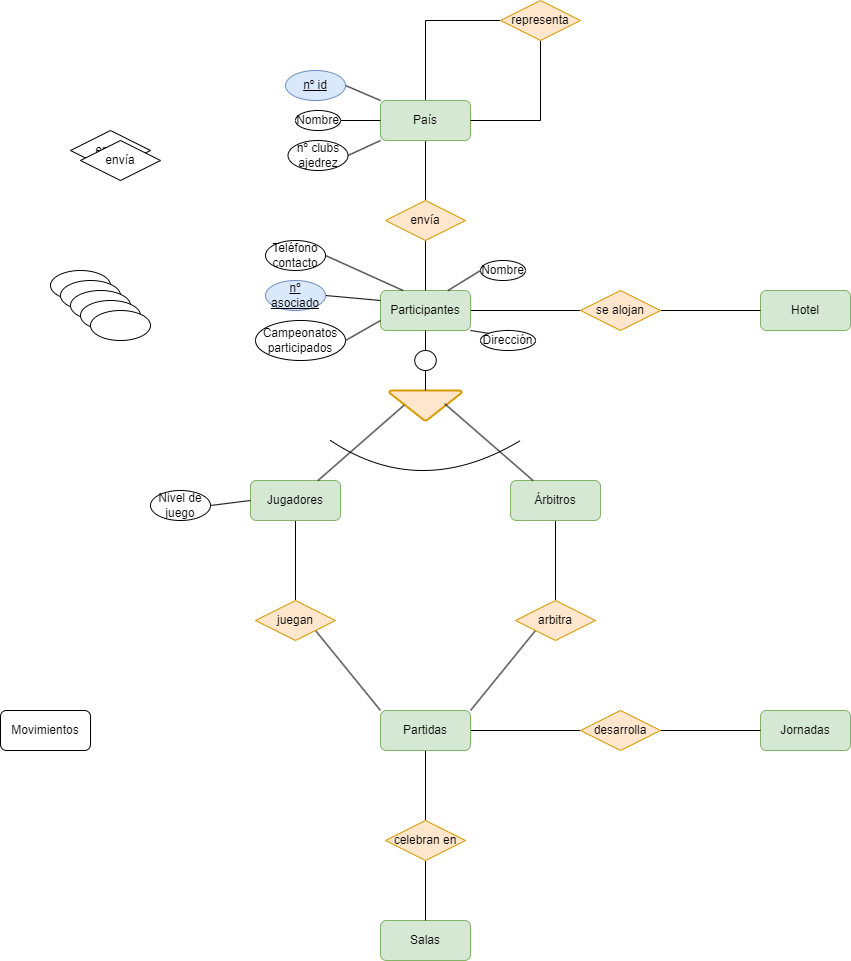

The diagram above was exported from draw.io. Its source (the exported page's mxGraphModel, read from the mxfile embedded in the PNG):
<mxGraphModel dx="1343" dy="773" grid="1" gridSize="10" guides="1" tooltips="1" connect="1" arrows="1" fold="1" page="1" pageScale="1" pageWidth="827" pageHeight="1169" math="0" shadow="0">
  <root>
    <mxCell id="0" />
    <mxCell id="1" parent="0" />
    <mxCell id="jAcXom-fbTjw-MP7Vk0j-26" style="edgeStyle=orthogonalEdgeStyle;rounded=0;orthogonalLoop=1;jettySize=auto;html=1;exitX=0.5;exitY=1;exitDx=0;exitDy=0;entryX=0.5;entryY=0;entryDx=0;entryDy=0;endArrow=none;endFill=0;" edge="1" parent="1" source="FkOazzlrRPi4WBlo6aPA-1" target="jAcXom-fbTjw-MP7Vk0j-16">
      <mxGeometry relative="1" as="geometry" />
    </mxCell>
    <mxCell id="FkOazzlrRPi4WBlo6aPA-1" value="Jugadores" style="rounded=1;whiteSpace=wrap;html=1;fillColor=#d5e8d4;strokeColor=#82b366;" parent="1" vertex="1">
      <mxGeometry x="290" y="570" width="90" height="40" as="geometry" />
    </mxCell>
    <mxCell id="FkOazzlrRPi4WBlo6aPA-6" value="Salas" style="rounded=1;whiteSpace=wrap;html=1;fillColor=#d5e8d4;strokeColor=#82b366;" parent="1" vertex="1">
      <mxGeometry x="420" y="1010" width="90" height="40" as="geometry" />
    </mxCell>
    <mxCell id="FkOazzlrRPi4WBlo6aPA-7" value="Jornadas" style="rounded=1;whiteSpace=wrap;html=1;fillColor=#d5e8d4;strokeColor=#82b366;" parent="1" vertex="1">
      <mxGeometry x="800" y="800" width="90" height="40" as="geometry" />
    </mxCell>
    <mxCell id="FkOazzlrRPi4WBlo6aPA-8" value="Hotel" style="rounded=1;whiteSpace=wrap;html=1;fillColor=#d5e8d4;strokeColor=#82b366;" parent="1" vertex="1">
      <mxGeometry x="800" y="380" width="90" height="40" as="geometry" />
    </mxCell>
    <mxCell id="jAcXom-fbTjw-MP7Vk0j-31" style="edgeStyle=orthogonalEdgeStyle;rounded=0;orthogonalLoop=1;jettySize=auto;html=1;exitX=1;exitY=0.5;exitDx=0;exitDy=0;entryX=0;entryY=0.5;entryDx=0;entryDy=0;endArrow=none;endFill=0;" edge="1" parent="1" source="FkOazzlrRPi4WBlo6aPA-9" target="jAcXom-fbTjw-MP7Vk0j-14">
      <mxGeometry relative="1" as="geometry" />
    </mxCell>
    <mxCell id="jAcXom-fbTjw-MP7Vk0j-33" style="edgeStyle=orthogonalEdgeStyle;rounded=0;orthogonalLoop=1;jettySize=auto;html=1;exitX=0.5;exitY=1;exitDx=0;exitDy=0;entryX=0.5;entryY=0;entryDx=0;entryDy=0;endArrow=none;endFill=0;" edge="1" parent="1" source="FkOazzlrRPi4WBlo6aPA-9" target="jAcXom-fbTjw-MP7Vk0j-13">
      <mxGeometry relative="1" as="geometry" />
    </mxCell>
    <mxCell id="FkOazzlrRPi4WBlo6aPA-9" value="Partidas" style="rounded=1;whiteSpace=wrap;html=1;fillColor=#d5e8d4;strokeColor=#82b366;" parent="1" vertex="1">
      <mxGeometry x="420" y="800" width="90" height="40" as="geometry" />
    </mxCell>
    <mxCell id="jAcXom-fbTjw-MP7Vk0j-20" style="edgeStyle=orthogonalEdgeStyle;rounded=0;orthogonalLoop=1;jettySize=auto;html=1;exitX=0.5;exitY=1;exitDx=0;exitDy=0;entryX=0.5;entryY=0;entryDx=0;entryDy=0;endArrow=none;endFill=0;" edge="1" parent="1" source="FkOazzlrRPi4WBlo6aPA-10" target="jAcXom-fbTjw-MP7Vk0j-19">
      <mxGeometry relative="1" as="geometry" />
    </mxCell>
    <mxCell id="jAcXom-fbTjw-MP7Vk0j-24" style="edgeStyle=orthogonalEdgeStyle;rounded=0;orthogonalLoop=1;jettySize=auto;html=1;exitX=0.5;exitY=0;exitDx=0;exitDy=0;entryX=0;entryY=0.5;entryDx=0;entryDy=0;endArrow=none;endFill=0;" edge="1" parent="1" source="FkOazzlrRPi4WBlo6aPA-10" target="jAcXom-fbTjw-MP7Vk0j-17">
      <mxGeometry relative="1" as="geometry" />
    </mxCell>
    <mxCell id="FkOazzlrRPi4WBlo6aPA-10" value="País" style="rounded=1;whiteSpace=wrap;html=1;fillColor=#d5e8d4;strokeColor=#82b366;" parent="1" vertex="1">
      <mxGeometry x="420" y="190" width="90" height="40" as="geometry" />
    </mxCell>
    <mxCell id="jAcXom-fbTjw-MP7Vk0j-22" style="edgeStyle=orthogonalEdgeStyle;rounded=0;orthogonalLoop=1;jettySize=auto;html=1;exitX=1;exitY=0.5;exitDx=0;exitDy=0;entryX=0;entryY=0.5;entryDx=0;entryDy=0;endArrow=none;endFill=0;" edge="1" parent="1" source="FkOazzlrRPi4WBlo6aPA-11" target="jAcXom-fbTjw-MP7Vk0j-18">
      <mxGeometry relative="1" as="geometry" />
    </mxCell>
    <mxCell id="FkOazzlrRPi4WBlo6aPA-11" value="Participantes" style="rounded=1;whiteSpace=wrap;html=1;fillColor=#d5e8d4;strokeColor=#82b366;" parent="1" vertex="1">
      <mxGeometry x="420" y="380" width="90" height="40" as="geometry" />
    </mxCell>
    <mxCell id="jAcXom-fbTjw-MP7Vk0j-27" style="edgeStyle=orthogonalEdgeStyle;rounded=0;orthogonalLoop=1;jettySize=auto;html=1;exitX=0.5;exitY=1;exitDx=0;exitDy=0;entryX=0.5;entryY=0;entryDx=0;entryDy=0;endArrow=none;endFill=0;" edge="1" parent="1" source="FkOazzlrRPi4WBlo6aPA-12" target="jAcXom-fbTjw-MP7Vk0j-15">
      <mxGeometry relative="1" as="geometry" />
    </mxCell>
    <mxCell id="FkOazzlrRPi4WBlo6aPA-12" value="Árbitros" style="rounded=1;whiteSpace=wrap;html=1;fillColor=#d5e8d4;strokeColor=#82b366;" parent="1" vertex="1">
      <mxGeometry x="550" y="570" width="90" height="40" as="geometry" />
    </mxCell>
    <mxCell id="jAcXom-fbTjw-MP7Vk0j-3" value="" style="strokeWidth=2;html=1;shape=mxgraph.flowchart.merge_or_storage;whiteSpace=wrap;fillColor=#ffe6cc;strokeColor=#d79b00;" vertex="1" parent="1">
      <mxGeometry x="428.75" y="480" width="72.5" height="30" as="geometry" />
    </mxCell>
    <mxCell id="jAcXom-fbTjw-MP7Vk0j-4" style="rounded=0;orthogonalLoop=1;jettySize=auto;html=1;exitX=0.75;exitY=0;exitDx=0;exitDy=0;entryX=0.204;entryY=0.491;entryDx=0;entryDy=0;entryPerimeter=0;endArrow=none;endFill=0;" edge="1" parent="1" source="FkOazzlrRPi4WBlo6aPA-1" target="jAcXom-fbTjw-MP7Vk0j-3">
      <mxGeometry relative="1" as="geometry" />
    </mxCell>
    <mxCell id="jAcXom-fbTjw-MP7Vk0j-5" style="rounded=0;orthogonalLoop=1;jettySize=auto;html=1;exitX=0.25;exitY=0;exitDx=0;exitDy=0;endArrow=none;endFill=0;entryX=0.766;entryY=0.443;entryDx=0;entryDy=0;entryPerimeter=0;" edge="1" parent="1" source="FkOazzlrRPi4WBlo6aPA-12" target="jAcXom-fbTjw-MP7Vk0j-3">
      <mxGeometry relative="1" as="geometry">
        <mxPoint x="491" y="495" as="targetPoint" />
      </mxGeometry>
    </mxCell>
    <mxCell id="jAcXom-fbTjw-MP7Vk0j-6" style="rounded=0;orthogonalLoop=1;jettySize=auto;html=1;exitX=0.5;exitY=1;exitDx=0;exitDy=0;entryX=0.5;entryY=0;entryDx=0;entryDy=0;entryPerimeter=0;endArrow=none;endFill=0;" edge="1" parent="1" source="jAcXom-fbTjw-MP7Vk0j-7" target="jAcXom-fbTjw-MP7Vk0j-3">
      <mxGeometry relative="1" as="geometry" />
    </mxCell>
    <mxCell id="jAcXom-fbTjw-MP7Vk0j-8" value="" style="rounded=0;orthogonalLoop=1;jettySize=auto;html=1;exitX=0.5;exitY=1;exitDx=0;exitDy=0;entryX=0.5;entryY=0;entryDx=0;entryDy=0;entryPerimeter=0;endArrow=none;endFill=0;" edge="1" parent="1" source="FkOazzlrRPi4WBlo6aPA-11" target="jAcXom-fbTjw-MP7Vk0j-7">
      <mxGeometry relative="1" as="geometry">
        <mxPoint x="465" y="420" as="sourcePoint" />
        <mxPoint x="465" y="480" as="targetPoint" />
      </mxGeometry>
    </mxCell>
    <mxCell id="jAcXom-fbTjw-MP7Vk0j-7" value="" style="verticalLabelPosition=bottom;verticalAlign=top;html=1;shape=mxgraph.flowchart.on-page_reference;" vertex="1" parent="1">
      <mxGeometry x="454.25" y="440" width="21.5" height="20" as="geometry" />
    </mxCell>
    <mxCell id="jAcXom-fbTjw-MP7Vk0j-9" value="" style="curved=1;endArrow=none;html=1;rounded=0;endFill=0;" edge="1" parent="1">
      <mxGeometry width="50" height="50" relative="1" as="geometry">
        <mxPoint x="370" y="530" as="sourcePoint" />
        <mxPoint x="560" y="530" as="targetPoint" />
        <Array as="points">
          <mxPoint x="460" y="590" />
        </Array>
      </mxGeometry>
    </mxCell>
    <mxCell id="jAcXom-fbTjw-MP7Vk0j-10" value="Movimientos" style="rounded=1;whiteSpace=wrap;html=1;" vertex="1" parent="1">
      <mxGeometry x="40" y="800" width="90" height="40" as="geometry" />
    </mxCell>
    <mxCell id="jAcXom-fbTjw-MP7Vk0j-11" value="envía" style="rhombus;whiteSpace=wrap;html=1;" vertex="1" parent="1">
      <mxGeometry x="110" y="220" width="80" height="40" as="geometry" />
    </mxCell>
    <mxCell id="jAcXom-fbTjw-MP7Vk0j-12" value="envía" style="rhombus;whiteSpace=wrap;html=1;" vertex="1" parent="1">
      <mxGeometry x="120" y="230" width="80" height="40" as="geometry" />
    </mxCell>
    <mxCell id="jAcXom-fbTjw-MP7Vk0j-34" style="edgeStyle=orthogonalEdgeStyle;rounded=0;orthogonalLoop=1;jettySize=auto;html=1;exitX=0.5;exitY=1;exitDx=0;exitDy=0;entryX=0.5;entryY=0;entryDx=0;entryDy=0;endArrow=none;endFill=0;" edge="1" parent="1" source="jAcXom-fbTjw-MP7Vk0j-13" target="FkOazzlrRPi4WBlo6aPA-6">
      <mxGeometry relative="1" as="geometry" />
    </mxCell>
    <mxCell id="jAcXom-fbTjw-MP7Vk0j-13" value="celebran en" style="rhombus;whiteSpace=wrap;html=1;fillColor=#ffe6cc;strokeColor=#d79b00;" vertex="1" parent="1">
      <mxGeometry x="425" y="910" width="80" height="40" as="geometry" />
    </mxCell>
    <mxCell id="jAcXom-fbTjw-MP7Vk0j-32" style="edgeStyle=orthogonalEdgeStyle;rounded=0;orthogonalLoop=1;jettySize=auto;html=1;exitX=1;exitY=0.5;exitDx=0;exitDy=0;entryX=0;entryY=0.5;entryDx=0;entryDy=0;endArrow=none;endFill=0;" edge="1" parent="1" source="jAcXom-fbTjw-MP7Vk0j-14" target="FkOazzlrRPi4WBlo6aPA-7">
      <mxGeometry relative="1" as="geometry" />
    </mxCell>
    <mxCell id="jAcXom-fbTjw-MP7Vk0j-14" value="desarrolla" style="rhombus;whiteSpace=wrap;html=1;fillColor=#ffe6cc;strokeColor=#d79b00;" vertex="1" parent="1">
      <mxGeometry x="620" y="800" width="80" height="40" as="geometry" />
    </mxCell>
    <mxCell id="jAcXom-fbTjw-MP7Vk0j-30" style="rounded=0;orthogonalLoop=1;jettySize=auto;html=1;exitX=0;exitY=1;exitDx=0;exitDy=0;entryX=1;entryY=0;entryDx=0;entryDy=0;endArrow=none;endFill=0;" edge="1" parent="1" source="jAcXom-fbTjw-MP7Vk0j-15" target="FkOazzlrRPi4WBlo6aPA-9">
      <mxGeometry relative="1" as="geometry" />
    </mxCell>
    <mxCell id="jAcXom-fbTjw-MP7Vk0j-15" value="arbitra" style="rhombus;whiteSpace=wrap;html=1;fillColor=#ffe6cc;strokeColor=#d79b00;" vertex="1" parent="1">
      <mxGeometry x="555" y="690" width="80" height="40" as="geometry" />
    </mxCell>
    <mxCell id="jAcXom-fbTjw-MP7Vk0j-29" style="rounded=0;orthogonalLoop=1;jettySize=auto;html=1;exitX=1;exitY=1;exitDx=0;exitDy=0;entryX=0;entryY=0;entryDx=0;entryDy=0;endArrow=none;endFill=0;" edge="1" parent="1" source="jAcXom-fbTjw-MP7Vk0j-16" target="FkOazzlrRPi4WBlo6aPA-9">
      <mxGeometry relative="1" as="geometry" />
    </mxCell>
    <mxCell id="jAcXom-fbTjw-MP7Vk0j-16" value="juegan" style="rhombus;whiteSpace=wrap;html=1;fillColor=#ffe6cc;strokeColor=#d79b00;" vertex="1" parent="1">
      <mxGeometry x="295" y="690" width="80" height="40" as="geometry" />
    </mxCell>
    <mxCell id="jAcXom-fbTjw-MP7Vk0j-25" style="edgeStyle=orthogonalEdgeStyle;rounded=0;orthogonalLoop=1;jettySize=auto;html=1;exitX=0.5;exitY=1;exitDx=0;exitDy=0;entryX=1;entryY=0.5;entryDx=0;entryDy=0;endArrow=none;endFill=0;" edge="1" parent="1" source="jAcXom-fbTjw-MP7Vk0j-17" target="FkOazzlrRPi4WBlo6aPA-10">
      <mxGeometry relative="1" as="geometry" />
    </mxCell>
    <mxCell id="jAcXom-fbTjw-MP7Vk0j-17" value="representa" style="rhombus;whiteSpace=wrap;html=1;fillColor=#ffe6cc;strokeColor=#d79b00;" vertex="1" parent="1">
      <mxGeometry x="540" y="90" width="80" height="40" as="geometry" />
    </mxCell>
    <mxCell id="jAcXom-fbTjw-MP7Vk0j-23" style="edgeStyle=orthogonalEdgeStyle;rounded=0;orthogonalLoop=1;jettySize=auto;html=1;exitX=1;exitY=0.5;exitDx=0;exitDy=0;entryX=0;entryY=0.5;entryDx=0;entryDy=0;endArrow=none;endFill=0;" edge="1" parent="1" source="jAcXom-fbTjw-MP7Vk0j-18" target="FkOazzlrRPi4WBlo6aPA-8">
      <mxGeometry relative="1" as="geometry" />
    </mxCell>
    <mxCell id="jAcXom-fbTjw-MP7Vk0j-18" value="se alojan" style="rhombus;whiteSpace=wrap;html=1;fillColor=#ffe6cc;strokeColor=#d79b00;" vertex="1" parent="1">
      <mxGeometry x="620" y="380" width="80" height="40" as="geometry" />
    </mxCell>
    <mxCell id="jAcXom-fbTjw-MP7Vk0j-21" style="edgeStyle=orthogonalEdgeStyle;rounded=0;orthogonalLoop=1;jettySize=auto;html=1;exitX=0.5;exitY=1;exitDx=0;exitDy=0;entryX=0.5;entryY=0;entryDx=0;entryDy=0;endArrow=none;endFill=0;" edge="1" parent="1" source="jAcXom-fbTjw-MP7Vk0j-19" target="FkOazzlrRPi4WBlo6aPA-11">
      <mxGeometry relative="1" as="geometry" />
    </mxCell>
    <mxCell id="jAcXom-fbTjw-MP7Vk0j-19" value="envía" style="rhombus;whiteSpace=wrap;html=1;fillColor=#ffe6cc;strokeColor=#d79b00;" vertex="1" parent="1">
      <mxGeometry x="425" y="290" width="80" height="40" as="geometry" />
    </mxCell>
    <mxCell id="jAcXom-fbTjw-MP7Vk0j-35" value="" style="ellipse;whiteSpace=wrap;html=1;" vertex="1" parent="1">
      <mxGeometry x="90" y="360" width="60" height="30" as="geometry" />
    </mxCell>
    <mxCell id="jAcXom-fbTjw-MP7Vk0j-36" value="" style="ellipse;whiteSpace=wrap;html=1;" vertex="1" parent="1">
      <mxGeometry x="100" y="370" width="60" height="30" as="geometry" />
    </mxCell>
    <mxCell id="jAcXom-fbTjw-MP7Vk0j-49" style="rounded=0;orthogonalLoop=1;jettySize=auto;html=1;exitX=1;exitY=0.5;exitDx=0;exitDy=0;entryX=0;entryY=0.5;entryDx=0;entryDy=0;endArrow=none;endFill=0;" edge="1" parent="1" source="jAcXom-fbTjw-MP7Vk0j-37" target="FkOazzlrRPi4WBlo6aPA-1">
      <mxGeometry relative="1" as="geometry" />
    </mxCell>
    <mxCell id="jAcXom-fbTjw-MP7Vk0j-37" value="Nivel de juego" style="ellipse;whiteSpace=wrap;html=1;" vertex="1" parent="1">
      <mxGeometry x="190" y="580" width="60" height="30" as="geometry" />
    </mxCell>
    <mxCell id="jAcXom-fbTjw-MP7Vk0j-46" style="rounded=0;orthogonalLoop=1;jettySize=auto;html=1;exitX=1;exitY=0.5;exitDx=0;exitDy=0;entryX=0;entryY=0.75;entryDx=0;entryDy=0;endArrow=none;endFill=0;" edge="1" parent="1" source="jAcXom-fbTjw-MP7Vk0j-38" target="FkOazzlrRPi4WBlo6aPA-11">
      <mxGeometry relative="1" as="geometry" />
    </mxCell>
    <mxCell id="jAcXom-fbTjw-MP7Vk0j-38" value="Campeonatos participados" style="ellipse;whiteSpace=wrap;html=1;" vertex="1" parent="1">
      <mxGeometry x="295" y="410" width="90" height="40" as="geometry" />
    </mxCell>
    <mxCell id="jAcXom-fbTjw-MP7Vk0j-43" style="rounded=0;orthogonalLoop=1;jettySize=auto;html=1;exitX=1;exitY=0.5;exitDx=0;exitDy=0;entryX=0.25;entryY=0;entryDx=0;entryDy=0;endArrow=none;endFill=0;" edge="1" parent="1" source="jAcXom-fbTjw-MP7Vk0j-39" target="FkOazzlrRPi4WBlo6aPA-11">
      <mxGeometry relative="1" as="geometry" />
    </mxCell>
    <mxCell id="jAcXom-fbTjw-MP7Vk0j-39" value="Teléfono contacto" style="ellipse;whiteSpace=wrap;html=1;" vertex="1" parent="1">
      <mxGeometry x="305" y="330" width="60" height="30" as="geometry" />
    </mxCell>
    <mxCell id="jAcXom-fbTjw-MP7Vk0j-47" style="rounded=0;orthogonalLoop=1;jettySize=auto;html=1;exitX=0;exitY=0;exitDx=0;exitDy=0;entryX=1;entryY=1;entryDx=0;entryDy=0;endArrow=none;endFill=0;" edge="1" parent="1" source="jAcXom-fbTjw-MP7Vk0j-40" target="FkOazzlrRPi4WBlo6aPA-11">
      <mxGeometry relative="1" as="geometry" />
    </mxCell>
    <mxCell id="jAcXom-fbTjw-MP7Vk0j-40" value="Dirección" style="ellipse;whiteSpace=wrap;html=1;" vertex="1" parent="1">
      <mxGeometry x="520" y="420" width="55" height="20" as="geometry" />
    </mxCell>
    <mxCell id="jAcXom-fbTjw-MP7Vk0j-48" style="rounded=0;orthogonalLoop=1;jettySize=auto;html=1;exitX=0;exitY=0.5;exitDx=0;exitDy=0;entryX=0.75;entryY=0;entryDx=0;entryDy=0;endArrow=none;endFill=0;" edge="1" parent="1" source="jAcXom-fbTjw-MP7Vk0j-41" target="FkOazzlrRPi4WBlo6aPA-11">
      <mxGeometry relative="1" as="geometry" />
    </mxCell>
    <mxCell id="jAcXom-fbTjw-MP7Vk0j-41" value="Nombre" style="ellipse;whiteSpace=wrap;html=1;" vertex="1" parent="1">
      <mxGeometry x="520" y="350" width="45" height="20" as="geometry" />
    </mxCell>
    <mxCell id="jAcXom-fbTjw-MP7Vk0j-45" style="rounded=0;orthogonalLoop=1;jettySize=auto;html=1;exitX=1;exitY=0.5;exitDx=0;exitDy=0;entryX=0;entryY=0.25;entryDx=0;entryDy=0;endArrow=none;endFill=0;" edge="1" parent="1" source="jAcXom-fbTjw-MP7Vk0j-42" target="FkOazzlrRPi4WBlo6aPA-11">
      <mxGeometry relative="1" as="geometry" />
    </mxCell>
    <mxCell id="jAcXom-fbTjw-MP7Vk0j-42" value="&lt;u&gt;nº asociado&lt;/u&gt;" style="ellipse;whiteSpace=wrap;html=1;fillColor=#dae8fc;strokeColor=#6c8ebf;" vertex="1" parent="1">
      <mxGeometry x="305" y="370" width="60" height="30" as="geometry" />
    </mxCell>
    <mxCell id="jAcXom-fbTjw-MP7Vk0j-50" value="" style="ellipse;whiteSpace=wrap;html=1;" vertex="1" parent="1">
      <mxGeometry x="110" y="380" width="60" height="30" as="geometry" />
    </mxCell>
    <mxCell id="jAcXom-fbTjw-MP7Vk0j-51" value="" style="ellipse;whiteSpace=wrap;html=1;" vertex="1" parent="1">
      <mxGeometry x="120" y="390" width="60" height="30" as="geometry" />
    </mxCell>
    <mxCell id="jAcXom-fbTjw-MP7Vk0j-52" value="" style="ellipse;whiteSpace=wrap;html=1;" vertex="1" parent="1">
      <mxGeometry x="130" y="400" width="60" height="30" as="geometry" />
    </mxCell>
    <mxCell id="jAcXom-fbTjw-MP7Vk0j-58" style="rounded=0;orthogonalLoop=1;jettySize=auto;html=1;exitX=1;exitY=0.5;exitDx=0;exitDy=0;entryX=0;entryY=1;entryDx=0;entryDy=0;endArrow=none;endFill=0;" edge="1" parent="1" source="jAcXom-fbTjw-MP7Vk0j-53" target="FkOazzlrRPi4WBlo6aPA-10">
      <mxGeometry relative="1" as="geometry" />
    </mxCell>
    <mxCell id="jAcXom-fbTjw-MP7Vk0j-53" value="nº clubs ajedrez" style="ellipse;whiteSpace=wrap;html=1;" vertex="1" parent="1">
      <mxGeometry x="327.5" y="230" width="60" height="30" as="geometry" />
    </mxCell>
    <mxCell id="jAcXom-fbTjw-MP7Vk0j-56" style="rounded=0;orthogonalLoop=1;jettySize=auto;html=1;exitX=1;exitY=0.5;exitDx=0;exitDy=0;entryX=0;entryY=0;entryDx=0;entryDy=0;endArrow=none;endFill=0;" edge="1" parent="1" source="jAcXom-fbTjw-MP7Vk0j-54" target="FkOazzlrRPi4WBlo6aPA-10">
      <mxGeometry relative="1" as="geometry" />
    </mxCell>
    <mxCell id="jAcXom-fbTjw-MP7Vk0j-54" value="&lt;u&gt;nº id&lt;/u&gt;" style="ellipse;whiteSpace=wrap;html=1;fillColor=#dae8fc;strokeColor=#6c8ebf;" vertex="1" parent="1">
      <mxGeometry x="325" y="160" width="60" height="30" as="geometry" />
    </mxCell>
    <mxCell id="jAcXom-fbTjw-MP7Vk0j-57" style="rounded=0;orthogonalLoop=1;jettySize=auto;html=1;exitX=1;exitY=0.5;exitDx=0;exitDy=0;entryX=0;entryY=0.5;entryDx=0;entryDy=0;endArrow=none;endFill=0;" edge="1" parent="1" source="jAcXom-fbTjw-MP7Vk0j-55" target="FkOazzlrRPi4WBlo6aPA-10">
      <mxGeometry relative="1" as="geometry" />
    </mxCell>
    <mxCell id="jAcXom-fbTjw-MP7Vk0j-55" value="Nombre" style="ellipse;whiteSpace=wrap;html=1;" vertex="1" parent="1">
      <mxGeometry x="335" y="200" width="45" height="20" as="geometry" />
    </mxCell>
  </root>
</mxGraphModel>